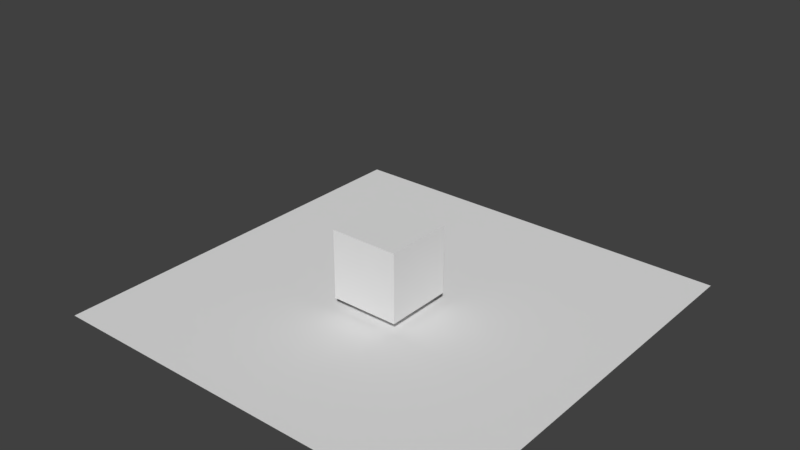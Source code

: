# Source: boxguy.blend  (saved by Blender 2.79.0; exported with 4.5.12 LTS)
import bpy
from mathutils import Matrix  # noqa: F401  (used for matrix-valued properties, if any)

bpy.ops.wm.read_factory_settings(use_empty=True)
scene = bpy.context.scene
scene.name = 'Scene'

# ---- collections
col_collection_1 = bpy.data.collections.new('Collection 1'); scene.collection.children.link(col_collection_1)

# ---- materials (node trees are filled in below, after node groups)
mat_material = bpy.data.materials.new('Material')
mat_material.alpha_threshold = 0.0
mat_material.use_transparent_shadow = False
mat_material.roughness = 0.5
mat_material.line_color = (0.0, 0.0, 0.0, 1.0)

# ---- material node trees

# ---- world
world_world = bpy.data.worlds.new('World'); scene.world = world_world
world_world.color = (0.05088, 0.05088, 0.05088)
world_world.use_sun_shadow = False
world_world.sun_shadow_jitter_overblur = 0.0
world_world.cycles.sampling_method = 'MANUAL'

# ---- meshes
me_plane = bpy.data.meshes.new('Plane')
me_plane.from_pydata([(-2.0, -2.0, 0.0), (2.0, -2.0, 0.0), (-2.0, 2.0, 0.0), (2.0, 2.0, 0.0)], [], [(0, 1, 3, 2)])
me_plane.use_remesh_preserve_volume = False
me_plane.use_remesh_preserve_attributes = False
me_plane.use_mirror_vertex_groups = False
me_plane.update()
me_boxguy_001 = bpy.data.meshes.new('Boxguy.001')
me_boxguy_001.from_pydata([(1.0, 1.0, -1.0), (1.0, -1.0, -1.0), (-1.0, -1.0, -1.0), (-1.0, 1.0, -1.0), (1.0, 1.0, 1.0), (1.0, -1.0, 1.0), (-1.0, -1.0, 1.0), (-1.0, 1.0, 1.0)], [], [(4, 7, 6, 5), (0, 4, 5, 1), (1, 5, 6, 2), (2, 6, 7, 3), (4, 0, 3, 7), (1, 2, 3, 0)])
me_boxguy_001.materials.append(mat_material)
me_boxguy_001.use_remesh_preserve_volume = False
me_boxguy_001.use_remesh_preserve_attributes = False
me_boxguy_001.use_mirror_vertex_groups = False
me_boxguy_001.update()
me_boxguy_002 = bpy.data.meshes.new('Boxguy.002')
me_boxguy_002.from_pydata([(0.09968, 0.4776, -1.129), (-0.09968, 0.4776, -1.129), (0.09968, 0.4776, -1.392), (-0.09968, 0.4776, -1.392), (0.09968, 1.205, -1.129), (-0.09968, 1.205, -1.129), (0.09968, 1.205, -1.392), (-0.09968, 1.205, -1.392), (0.2174, 1.205, -1.032), (-0.2174, 1.205, -1.032), (0.2174, 1.205, -1.489), (-0.2174, 1.205, -1.489), (0.2174, 1.635, -1.032), (-0.2174, 1.635, -1.032), (0.2174, 1.635, -1.489), (-0.2174, 1.635, -1.489)], [], [(4, 6, 10, 8), (0, 2, 6, 4), (3, 1, 5, 7), (2, 3, 7, 6), (1, 0, 4, 5), (8, 10, 14, 12), (7, 5, 9, 11), (6, 7, 11, 10), (5, 4, 8, 9), (13, 12, 14, 15), (11, 9, 13, 15), (10, 11, 15, 14), (9, 8, 12, 13), (1, 3, 2, 0)])
me_boxguy_002.materials.append(mat_material)
me_boxguy_002.use_remesh_preserve_volume = False
me_boxguy_002.use_remesh_preserve_attributes = False
me_boxguy_002.use_mirror_vertex_groups = False
me_boxguy_002.update()
me_boxguy_003 = bpy.data.meshes.new('Boxguy.003')
me_boxguy_003.from_pydata([(0.09968, -0.4776, -1.129), (-0.09968, -0.4776, -1.129), (0.09968, -0.4776, -1.392), (-0.09968, -0.4776, -1.392), (0.09968, -1.205, -1.129), (-0.09968, -1.205, -1.129), (0.09968, -1.205, -1.392), (-0.09968, -1.205, -1.392), (0.2174, -1.205, -1.032), (-0.2174, -1.205, -1.032), (0.2174, -1.205, -1.489), (-0.2174, -1.205, -1.489), (0.2174, -1.635, -1.032), (-0.2174, -1.635, -1.032), (0.2174, -1.635, -1.489), (-0.2174, -1.635, -1.489)], [], [(1, 5, 4, 0), (4, 5, 9, 8), (10, 8, 12, 14), (6, 4, 8, 10), (5, 7, 11, 9), (7, 6, 10, 11), (12, 13, 15, 14), (9, 11, 15, 13), (11, 10, 14, 15), (8, 9, 13, 12), (2, 6, 7, 3), (3, 7, 5, 1), (2, 0, 4, 6), (1, 0, 2, 3)])
me_boxguy_003.materials.append(mat_material)
me_boxguy_003.use_remesh_preserve_volume = False
me_boxguy_003.use_remesh_preserve_attributes = False
me_boxguy_003.use_mirror_vertex_groups = False
me_boxguy_003.update()
me_boxguy = bpy.data.meshes.new('Boxguy')
me_boxguy.from_pydata([(-0.4776, 0.4776, -1.0), (-0.4776, -0.4776, -1.0), (0.4776, 0.4776, -2.169), (0.4776, -0.4776, -2.169), (-0.4776, 0.4776, -2.169), (-0.4776, -0.4776, -2.169), (0.4776, 0.4776, -1.0), (0.4776, -0.4776, -1.0), (-0.4776, 0.4776, -1.0), (-0.4776, -0.4776, -1.0), (0.4776, 0.4776, -2.169), (0.4776, -0.4776, -2.169), (-0.4776, 0.4776, -2.169), (-0.4776, -0.4776, -2.169), (0.4776, 0.4776, -2.169), (0.4776, -0.4776, -2.169), (-0.4776, 0.4776, -2.169), (-0.4776, -0.4776, -2.169)], [], [(1, 0, 4, 5), (3, 5, 17, 15), (4, 0, 8, 12), (2, 4, 12, 10), (6, 7, 11, 10), (5, 3, 11, 13), (3, 2, 10, 11), (1, 5, 13, 9), (8, 6, 10, 12), (13, 11, 7, 9), (2, 3, 15, 14), (5, 4, 16, 17), (4, 2, 14, 16), (15, 17, 16, 14), (1, 9, 7, 6, 8, 0)])
me_boxguy.materials.append(mat_material)
me_boxguy.use_remesh_preserve_volume = False
me_boxguy.use_remesh_preserve_attributes = False
me_boxguy.use_mirror_vertex_groups = False
me_boxguy.update()
me_boxguy_004 = bpy.data.meshes.new('Boxguy.004')
me_boxguy_004.from_pydata([(0.1592, 0.35, -2.169), (-0.1592, 0.35, -2.169), (0.1592, 0.09553, -2.169), (-0.1592, 0.09553, -2.169), (0.1592, 0.35, -3.099), (-0.1592, 0.35, -3.099), (0.1592, 0.09553, -3.099), (-0.1592, 0.09553, -3.099), (0.2432, 0.4136, -3.099), (-0.4844, 0.4136, -3.099), (0.2432, 0.03191, -3.099), (-0.4844, 0.03191, -3.099), (0.2432, 0.4136, -3.344), (-0.4844, 0.4136, -3.344), (0.2432, 0.03191, -3.344), (-0.4844, 0.03191, -3.344)], [], [(1, 3, 2, 0), (3, 1, 5, 7), (4, 6, 10, 8), (2, 3, 7, 6), (0, 2, 6, 4), (1, 0, 4, 5), (5, 4, 8, 9), (7, 5, 9, 11), (6, 7, 11, 10), (12, 14, 15, 13), (10, 11, 15, 14), (8, 10, 14, 12), (9, 8, 12, 13), (11, 9, 13, 15)])
me_boxguy_004.materials.append(mat_material)
me_boxguy_004.use_remesh_preserve_volume = False
me_boxguy_004.use_remesh_preserve_attributes = False
me_boxguy_004.use_mirror_vertex_groups = False
me_boxguy_004.update()
me_boxguy_005 = bpy.data.meshes.new('Boxguy.005')
me_boxguy_005.from_pydata([(0.1592, -0.09553, -2.169), (-0.1592, -0.09553, -2.169), (0.1592, -0.35, -2.169), (-0.1592, -0.35, -2.169), (0.1592, -0.09553, -3.099), (-0.1592, -0.09553, -3.099), (0.1592, -0.35, -3.099), (-0.1592, -0.35, -3.099), (0.2432, -0.03191, -3.099), (-0.4844, -0.03191, -3.099), (0.2432, -0.4136, -3.099), (-0.4844, -0.4136, -3.099), (0.2432, -0.03191, -3.344), (-0.4844, -0.03191, -3.344), (0.2432, -0.4136, -3.344), (-0.4844, -0.4136, -3.344)], [], [(3, 1, 5, 7), (4, 6, 10, 8), (2, 3, 7, 6), (1, 0, 4, 5), (0, 2, 6, 4), (10, 11, 15, 14), (11, 9, 13, 15), (5, 4, 8, 9), (7, 5, 9, 11), (6, 7, 11, 10), (12, 14, 15, 13), (8, 10, 14, 12), (9, 8, 12, 13), (1, 3, 2, 0)])
me_boxguy_005.materials.append(mat_material)
me_boxguy_005.use_remesh_preserve_volume = False
me_boxguy_005.use_remesh_preserve_attributes = False
me_boxguy_005.use_mirror_vertex_groups = False
me_boxguy_005.update()
arm_armature_001 = bpy.data.armatures.new('Armature.001')  # bones are not reproduced

# ---- objects
ob_plane = bpy.data.objects.new('Plane', me_plane)
ob_armature = bpy.data.objects.new('Armature', arm_armature_001)
ob_boxguy_head = bpy.data.objects.new('boxguy.head', me_boxguy_001)
ob_boxguy_arm_right = bpy.data.objects.new('boxguy.arm.right', me_boxguy_002)
ob_boxguy_arm_left = bpy.data.objects.new('boxguy.arm.left', me_boxguy_003)
ob_boxguy_torso = bpy.data.objects.new('boxguy.torso', me_boxguy)
ob_boxguy_leg_right = bpy.data.objects.new('boxguy.leg.right', me_boxguy_004)
ob_boxguy_leg_left = bpy.data.objects.new('boxguy.leg.left', me_boxguy_005)

# ---- transforms, parenting, visibility, modifiers, constraints
ob_plane.location = (0.0, 0.0, 0.0)
ob_plane.scale = (3.0, 3.0, 1.0)
ob_plane.lineart.crease_threshold = 0.0
ob_armature.location = (0.0, 0.0, 1.351)
ob_armature.lineart.crease_threshold = 0.0
ob_boxguy_head.parent = ob_armature
ob_boxguy_head.matrix_parent_inverse = Matrix(((1.0, 0.0, 0.0, -0.0), (0.0, 0.0, 1.0, -3.788), (0.0, -1.0, 0.0, -0.0), (0.0, 0.0, 0.0, 1.0)))
ob_boxguy_head.location = (0.0, 0.0, 3.354)
ob_boxguy_head.lock_rotations_4d = False
ob_boxguy_head.empty_display_type = 'ARROWS'
ob_boxguy_head.lineart.crease_threshold = 0.0
_m = ob_boxguy_head.modifiers.new('Armature', 'ARMATURE')
ob_boxguy_arm_right.parent = ob_armature
ob_boxguy_arm_right.matrix_parent_inverse = Matrix(((1.0, 5.421e-18, 6.939e-18, 1.682e-10), (0.0, 0.9999, 0.01209, -1.462), (0.0, -0.01209, 0.9999, -2.081), (0.0, 0.0, 0.0, 1.0)))
ob_boxguy_arm_right.location = (0.0, 0.002984, 3.351)
ob_boxguy_arm_right.lock_rotations_4d = False
ob_boxguy_arm_right.empty_display_type = 'ARROWS'
ob_boxguy_arm_right.lineart.crease_threshold = 0.0
_m = ob_boxguy_arm_right.modifiers.new('Armature', 'ARMATURE')
ob_boxguy_arm_left.parent = ob_armature
ob_boxguy_arm_left.matrix_parent_inverse = Matrix(((1.0, 1.92e-08, 4.064e-06, -8.51e-06), (-3.274e-11, -1.0, 0.004733, -1.45), (4.064e-06, -0.004733, -1.0, 2.094), (0.0, 0.0, 0.0, 1.0)))
ob_boxguy_arm_left.location = (0.0, -0.001871, 3.351)
ob_boxguy_arm_left.lock_rotations_4d = False
ob_boxguy_arm_left.empty_display_type = 'ARROWS'
ob_boxguy_arm_left.lineart.crease_threshold = 0.0
_m = ob_boxguy_arm_left.modifiers.new('Armature', 'ARMATURE')
ob_boxguy_torso.parent = ob_armature
ob_boxguy_torso.matrix_parent_inverse = Matrix(((1.0, 0.0, 0.0, -0.0), (0.0, 0.0, 1.0, -2.351), (0.0, -1.0, 0.0, -0.0), (0.0, 0.0, 0.0, 1.0)))
ob_boxguy_torso.location = (0.0, 0.0, 3.351)
ob_boxguy_torso.lock_rotations_4d = False
ob_boxguy_torso.empty_display_type = 'ARROWS'
ob_boxguy_torso.lineart.crease_threshold = 0.0
_m = ob_boxguy_torso.modifiers.new('Armature', 'ARMATURE')
ob_boxguy_leg_right.parent = ob_armature
ob_boxguy_leg_right.matrix_parent_inverse = Matrix(((1.0, -2.941e-12, 2.885e-12, 1.686e-10), (2.942e-12, 0.01916, -0.9998, 0.1161), (3e-12, 0.9994, 0.01916, -0.2431), (0.0, 0.0, 0.0, 1.0)))
ob_boxguy_leg_right.location = (0.0, 0.0, 3.352)
ob_boxguy_leg_right.lock_rotations_4d = False
ob_boxguy_leg_right.empty_display_type = 'ARROWS'
ob_boxguy_leg_right.lineart.crease_threshold = 0.0
_m = ob_boxguy_leg_right.modifiers.new('Armature', 'ARMATURE')
ob_boxguy_leg_left.parent = ob_armature
ob_boxguy_leg_left.matrix_parent_inverse = Matrix(((1.0, 0.005571, 0.00638, -0.006149), (0.006296, 0.01447, -0.9999, 0.1151), (-0.005988, 1.0, 0.01443, 0.2136), (0.0, 0.0, 0.0, 1.0)))
ob_boxguy_leg_left.location = (0.0, 0.0, 3.352)
ob_boxguy_leg_left.lock_rotations_4d = False
ob_boxguy_leg_left.empty_display_type = 'ARROWS'
ob_boxguy_leg_left.lineart.crease_threshold = 0.0
_m = ob_boxguy_leg_left.modifiers.new('Armature', 'ARMATURE')

# ---- collection membership
col_collection_1.objects.link(ob_plane)
col_collection_1.objects.link(ob_armature)
col_collection_1.objects.link(ob_boxguy_head)
col_collection_1.objects.link(ob_boxguy_arm_right)
col_collection_1.objects.link(ob_boxguy_arm_left)
col_collection_1.objects.link(ob_boxguy_torso)
col_collection_1.objects.link(ob_boxguy_leg_right)
col_collection_1.objects.link(ob_boxguy_leg_left)

# ---- scene / render settings (as saved in the file)
scene.frame_start = 1; scene.frame_end = 250; scene.frame_set(0)
scene.render.engine = 'BLENDER_EEVEE_NEXT'
scene.render.resolution_percentage = 50
scene.render.dither_intensity = 0.0
scene.cycles.use_denoising = False
scene.cycles.samples = 128
scene.cycles.sampling_pattern = 'TABULATED_SOBOL'
scene.cycles.use_adaptive_sampling = False
scene.cycles.use_light_tree = False
scene.cycles.blur_glossy = 0.0
scene.cycles.sample_clamp_indirect = 0.0
scene.view_settings.view_transform = 'Standard'
scene.unit_settings.scale_length = 0.5
bpy.context.view_layer.update()

# ---- added for rendering (the .blend has no active camera and no usable light): camera, sun
cam_auto = bpy.data.cameras.new('AutoCamera')
cam_auto.lens = 50.0
cam_auto.sensor_width = 36.0
cam_auto.clip_end = 1000.0
ob_auto_camera = bpy.data.objects.new('AutoCamera', cam_auto)
scene.collection.objects.link(ob_auto_camera)
ob_auto_camera.location = (16.2436, -19.4923, 15.2436)
ob_auto_camera.rotation_euler = (1.09748, -7.21219e-08, 0.694738)
scene.camera = ob_auto_camera
light_auto_sun = bpy.data.lights.new('AutoSun', 'SUN')
light_auto_sun.energy = 3.0
light_auto_sun.angle = 0.0523599
ob_auto_sun = bpy.data.objects.new('AutoSun', light_auto_sun)
scene.collection.objects.link(ob_auto_sun)
ob_auto_sun.rotation_euler = (0.872665, 0.174533, 0.523599)
bpy.context.view_layer.update()
